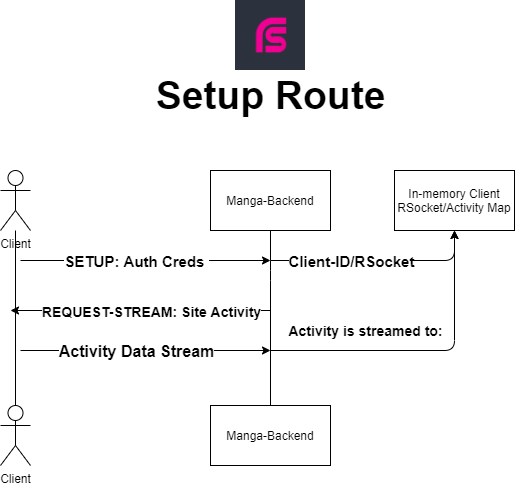

The diagram above was exported from draw.io. Its source (the exported page's mxGraphModel, read from the mxfile embedded in the PNG):
<mxGraphModel dx="1422" dy="762" grid="1" gridSize="10" guides="1" tooltips="1" connect="1" arrows="1" fold="1" page="1" pageScale="1" pageWidth="850" pageHeight="1100" math="0" shadow="0">
  <root>
    <mxCell id="0" />
    <mxCell id="1" parent="0" />
    <mxCell id="vfkrRl0eH6S-EBNRBhcr-2" value="Client" style="shape=umlActor;verticalLabelPosition=bottom;verticalAlign=top;html=1;outlineConnect=0;" vertex="1" parent="1">
      <mxGeometry x="80" y="515" width="30" height="60" as="geometry" />
    </mxCell>
    <mxCell id="vfkrRl0eH6S-EBNRBhcr-14" value="" style="shape=image;verticalLabelPosition=bottom;labelBackgroundColor=#ffffff;verticalAlign=top;aspect=fixed;imageAspect=0;image=https://github.com/rsocket.png;" vertex="1" parent="1">
      <mxGeometry x="315" y="110" width="70" height="70" as="geometry" />
    </mxCell>
    <mxCell id="vfkrRl0eH6S-EBNRBhcr-23" value="Manga-Backend" style="rounded=0;whiteSpace=wrap;html=1;" vertex="1" parent="1">
      <mxGeometry x="290" y="280" width="120" height="60" as="geometry" />
    </mxCell>
    <mxCell id="vfkrRl0eH6S-EBNRBhcr-25" value="Client" style="shape=umlActor;verticalLabelPosition=bottom;verticalAlign=top;html=1;outlineConnect=0;" vertex="1" parent="1">
      <mxGeometry x="79.99999999999999" y="280" width="30" height="60" as="geometry" />
    </mxCell>
    <mxCell id="vfkrRl0eH6S-EBNRBhcr-28" value="&lt;span style=&quot;font-size: 39px&quot;&gt;&lt;b&gt;Setup Route&lt;/b&gt;&lt;/span&gt;" style="text;html=1;align=center;verticalAlign=middle;resizable=0;points=[];autosize=1;strokeColor=none;" vertex="1" parent="1">
      <mxGeometry x="224.99999999999997" y="190" width="250" height="30" as="geometry" />
    </mxCell>
    <mxCell id="vfkrRl0eH6S-EBNRBhcr-32" value="In-memory Client RSocket/Activity&amp;nbsp;Map" style="rounded=0;whiteSpace=wrap;html=1;" vertex="1" parent="1">
      <mxGeometry x="474" y="280" width="120" height="60" as="geometry" />
    </mxCell>
    <mxCell id="vfkrRl0eH6S-EBNRBhcr-36" value="" style="endArrow=none;html=1;entryX=0.5;entryY=1;entryDx=0;entryDy=0;" edge="1" parent="1" source="vfkrRl0eH6S-EBNRBhcr-49" target="vfkrRl0eH6S-EBNRBhcr-23">
      <mxGeometry width="50" height="50" relative="1" as="geometry">
        <mxPoint x="350" y="470" as="sourcePoint" />
        <mxPoint x="340" y="360" as="targetPoint" />
        <Array as="points">
          <mxPoint x="350" y="380" />
        </Array>
      </mxGeometry>
    </mxCell>
    <mxCell id="vfkrRl0eH6S-EBNRBhcr-37" value="" style="endArrow=classic;html=1;" edge="1" parent="1">
      <mxGeometry width="50" height="50" relative="1" as="geometry">
        <mxPoint x="100" y="370" as="sourcePoint" />
        <mxPoint x="350" y="370" as="targetPoint" />
      </mxGeometry>
    </mxCell>
    <mxCell id="vfkrRl0eH6S-EBNRBhcr-38" value="&lt;font style=&quot;font-size: 15px&quot;&gt;&lt;b&gt;SETUP: Auth Creds&amp;nbsp;&lt;/b&gt;&lt;/font&gt;" style="edgeLabel;html=1;align=center;verticalAlign=middle;resizable=0;points=[];" vertex="1" connectable="0" parent="vfkrRl0eH6S-EBNRBhcr-37">
      <mxGeometry x="-0.1158" y="4" relative="1" as="geometry">
        <mxPoint x="4" y="4" as="offset" />
      </mxGeometry>
    </mxCell>
    <mxCell id="vfkrRl0eH6S-EBNRBhcr-43" value="" style="endArrow=classic;html=1;" edge="1" parent="1">
      <mxGeometry width="50" height="50" relative="1" as="geometry">
        <mxPoint x="350" y="420" as="sourcePoint" />
        <mxPoint x="90" y="420" as="targetPoint" />
      </mxGeometry>
    </mxCell>
    <mxCell id="vfkrRl0eH6S-EBNRBhcr-45" value="Text" style="edgeLabel;html=1;align=center;verticalAlign=middle;resizable=0;points=[];" vertex="1" connectable="0" parent="vfkrRl0eH6S-EBNRBhcr-43">
      <mxGeometry x="0.1154" y="1" relative="1" as="geometry">
        <mxPoint as="offset" />
      </mxGeometry>
    </mxCell>
    <mxCell id="vfkrRl0eH6S-EBNRBhcr-46" value="&lt;b&gt;&lt;font style=&quot;font-size: 14px&quot;&gt;REQUEST-STREAM: Site Activity&lt;/font&gt;&lt;/b&gt;" style="edgeLabel;html=1;align=center;verticalAlign=middle;resizable=0;points=[];" vertex="1" connectable="0" parent="vfkrRl0eH6S-EBNRBhcr-43">
      <mxGeometry x="0.0923" y="4" relative="1" as="geometry">
        <mxPoint x="22" y="-4" as="offset" />
      </mxGeometry>
    </mxCell>
    <mxCell id="vfkrRl0eH6S-EBNRBhcr-47" value="" style="endArrow=classic;html=1;entryX=0.5;entryY=1;entryDx=0;entryDy=0;" edge="1" parent="1" target="vfkrRl0eH6S-EBNRBhcr-32">
      <mxGeometry width="50" height="50" relative="1" as="geometry">
        <mxPoint x="350" y="460" as="sourcePoint" />
        <mxPoint x="580" y="420" as="targetPoint" />
        <Array as="points">
          <mxPoint x="534" y="460" />
        </Array>
      </mxGeometry>
    </mxCell>
    <mxCell id="vfkrRl0eH6S-EBNRBhcr-48" value="&lt;b&gt;&lt;font style=&quot;font-size: 14px&quot;&gt;Activity is streamed to:&lt;/font&gt;&lt;/b&gt;" style="text;html=1;align=center;verticalAlign=middle;resizable=0;points=[];autosize=1;strokeColor=none;" vertex="1" parent="1">
      <mxGeometry x="360" y="430" width="170" height="20" as="geometry" />
    </mxCell>
    <mxCell id="vfkrRl0eH6S-EBNRBhcr-49" value="Manga-Backend" style="rounded=0;whiteSpace=wrap;html=1;" vertex="1" parent="1">
      <mxGeometry x="290" y="515" width="120" height="60" as="geometry" />
    </mxCell>
    <mxCell id="vfkrRl0eH6S-EBNRBhcr-50" value="" style="endArrow=none;html=1;exitX=0.5;exitY=0;exitDx=0;exitDy=0;exitPerimeter=0;" edge="1" parent="1" source="vfkrRl0eH6S-EBNRBhcr-2" target="vfkrRl0eH6S-EBNRBhcr-25">
      <mxGeometry width="50" height="50" relative="1" as="geometry">
        <mxPoint x="400" y="500" as="sourcePoint" />
        <mxPoint x="90" y="390" as="targetPoint" />
      </mxGeometry>
    </mxCell>
    <mxCell id="vfkrRl0eH6S-EBNRBhcr-55" value="" style="endArrow=classic;html=1;" edge="1" parent="1">
      <mxGeometry width="50" height="50" relative="1" as="geometry">
        <mxPoint x="100" y="460" as="sourcePoint" />
        <mxPoint x="350" y="460" as="targetPoint" />
      </mxGeometry>
    </mxCell>
    <mxCell id="vfkrRl0eH6S-EBNRBhcr-56" value="&lt;b&gt;&lt;font style=&quot;font-size: 16px&quot;&gt;Activity Data Stream&lt;/font&gt;&lt;/b&gt;" style="edgeLabel;html=1;align=center;verticalAlign=middle;resizable=0;points=[];" vertex="1" connectable="0" parent="vfkrRl0eH6S-EBNRBhcr-55">
      <mxGeometry x="-0.232" relative="1" as="geometry">
        <mxPoint x="19" as="offset" />
      </mxGeometry>
    </mxCell>
    <mxCell id="vfkrRl0eH6S-EBNRBhcr-58" value="" style="endArrow=classic;html=1;entryX=0.5;entryY=1;entryDx=0;entryDy=0;" edge="1" parent="1" target="vfkrRl0eH6S-EBNRBhcr-32">
      <mxGeometry width="50" height="50" relative="1" as="geometry">
        <mxPoint x="350" y="370" as="sourcePoint" />
        <mxPoint x="430" y="340" as="targetPoint" />
        <Array as="points">
          <mxPoint x="534" y="370" />
        </Array>
      </mxGeometry>
    </mxCell>
    <mxCell id="vfkrRl0eH6S-EBNRBhcr-59" value="Client-ID/RSocket" style="edgeLabel;html=1;align=center;verticalAlign=middle;resizable=0;points=[];fontStyle=1;fontSize=15;" vertex="1" connectable="0" parent="vfkrRl0eH6S-EBNRBhcr-58">
      <mxGeometry x="-0.4019" relative="1" as="geometry">
        <mxPoint x="16" as="offset" />
      </mxGeometry>
    </mxCell>
  </root>
</mxGraphModel>